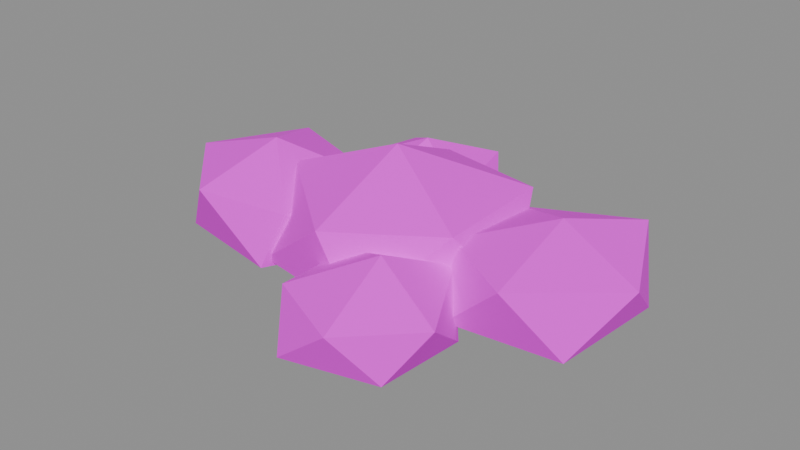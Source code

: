 # Source: SM_Bush_C.blend  (saved by Blender 5.2.45; exported with 4.5.12 LTS)
import bpy
from mathutils import Matrix  # noqa: F401  (used for matrix-valued properties, if any)

bpy.ops.wm.read_factory_settings(use_empty=True)
scene = bpy.context.scene
scene.name = 'SM_Bush_C'

# ---- collections
col_sm_bush_c = bpy.data.collections.new('SM_Bush_C'); scene.collection.children.link(col_sm_bush_c)

# ---- images (referenced by path relative to the original .blend; pixels are not part of the script)
import os
ASSET_DIR = os.environ.get("B2B_ASSET_DIR", "")  # directory of the original .blend (textures are referenced by path, not embedded)
HERE = os.path.dirname(os.path.abspath(__file__))  # packed textures are extracted next to this script under _unpacked/

def load_image(name, relpath, width, height, colorspace="sRGB"):
    """Load a texture the original file referenced (path relative to the .blend, or extracted next to this script)."""
    p = next((c for c in (os.path.join(HERE, relpath), os.path.join(ASSET_DIR, relpath)) if relpath and os.path.exists(c)), "")
    if p:
        img = bpy.data.images.load(p, check_existing=True)
        img.name = name
    else:  # same state as the original file: an image datablock whose file is absent (Cycles renders it pink)
        img = bpy.data.images.new(name, width, height)
        img.source = "FILE"
        img.filepath = "//" + (relpath or name)
    img.colorspace_settings.name = colorspace
    return img
img_t_palette = load_image('T_Palette', 'T_Palette.png', 1024, 1024, 'sRGB')

# ---- materials (node trees are filled in below, after node groups)
mat_m_palette = bpy.data.materials.new('M_Palette')

# ---- material node trees
mat_m_palette.use_nodes = True; mat_m_palette.node_tree.nodes.clear()
_N = mat_m_palette.node_tree.nodes; _L = mat_m_palette.node_tree.links
n0 = _N.new('ShaderNodeOutputMaterial'); n0.name = 'Material Output'; n0.location = (0, 0)
n1 = _N.new('ShaderNodeBsdfPrincipled'); n1.name = 'Principled BSDF'; n1.location = (0, 0)
n1.inputs[2].default_value = 1.0
n1.inputs[10].default_value = 0.005
n2 = _N.new('ShaderNodeTexImage'); n2.name = 'Image Texture'; n2.location = (0, 0)
n2.image = img_t_palette
n2.interpolation = 'Closest'
_L.new(n2.outputs[0], n1.inputs[0])
_L.new(n1.outputs[0], n0.inputs[0])
n0.is_active_output = True

# ---- meshes
me_sm_bush_c = bpy.data.meshes.new('SM_Bush_C')
me_sm_bush_c.from_pydata([(0.004266, 0.0085, -0.02268), (0.1466, -0.4846, 0.1607), (-0.4803, -0.3612, 0.1487), (-0.4794, 0.2301, 0.1995), (0.1402, 0.5816, 0.2025), (0.5795, 0.03941, 0.2108), (-0.03415, -0.494, 0.4818), (-0.5757, -0.05162, 0.4862), (-0.1403, 0.5275, 0.4733), (0.3992, 0.4244, 0.4769), (0.4357, -0.2008, 0.4921), (-0.05433, 0.04504, 0.6831), (0.691, 0.05925, 0.02269), (0.5637, 0.5535, 0.1808), (1.048, 0.3309, 0.1614), (0.9791, -0.2058, 0.1342), (0.4698, -0.2939, 0.1589), (0.2862, 0.1551, 0.1831), (0.9079, 0.5273, 0.4427), (1.121, 0.07594, 0.3753), (0.7697, -0.3643, 0.4395), (0.3784, -0.1316, 0.4425), (0.3556, 0.3934, 0.3836), (0.7234, 0.1498, 0.5361), (-0.6308, -0.01402, -0.06043), (-1.043, -0.2867, 0.1093), (-1.104, 0.131, 0.114), (-0.6249, 0.3884, 0.09089), (-0.222, 0.03776, 0.1277), (-0.455, -0.4174, 0.1292), (-1.165, -0.08112, 0.427), (-0.9282, 0.3918, 0.4209), (-0.316, 0.2213, 0.3798), (-0.3841, -0.3251, 0.3786), (-0.7988, -0.443, 0.4164), (-0.701, -0.04789, 0.5697), (0.2997, -0.4702, -0.02385), (0.5399, -0.2846, 0.09209), (0.5207, -0.7375, 0.1081), (0.08306, -0.8509, 0.1113), (-0.1275, -0.4716, 0.1087), (0.1762, -0.1567, 0.1283), (0.641, -0.572, 0.3182), (0.3666, -0.8792, 0.3329), (-0.02922, -0.6939, 0.3311), (-0.04589, -0.2887, 0.3113), (0.4184, -0.1634, 0.3481), (0.3023, -0.4802, 0.4851), (-0.3074, 0.5608, -0.02945), (0.09506, 0.6089, 0.1563), (-0.1057, 0.188, 0.1201), (-0.5055, 0.1528, 0.11), (-0.6139, 0.6345, 0.1161), (-0.325, 0.9244, 0.1243), (0.02391, 0.3833, 0.345), (-0.3196, 0.1199, 0.3446), (-0.6172, 0.4131, 0.3535), (-0.5666, 0.8037, 0.3311), (-0.08034, 0.846, 0.3727), (-0.2478, 0.4978, 0.5135)], [], [(0, 1, 2), (1, 0, 5), (0, 2, 3), (0, 3, 4), (0, 4, 5), (1, 5, 10), (2, 1, 6), (3, 2, 7), (4, 3, 8), (5, 4, 9), (1, 10, 6), (2, 6, 7), (3, 7, 8), (4, 8, 9), (5, 9, 10), (6, 10, 11), (7, 6, 11), (8, 7, 11), (9, 8, 11), (10, 9, 11), (12, 13, 14), (13, 12, 17), (12, 14, 15), (12, 15, 16), (12, 16, 17), (13, 17, 22), (14, 13, 18), (15, 14, 19), (16, 15, 20), (17, 16, 21), (13, 22, 18), (14, 18, 19), (15, 19, 20), (16, 20, 21), (17, 21, 22), (18, 22, 23), (19, 18, 23), (20, 19, 23), (21, 20, 23), (22, 21, 23), (24, 25, 26), (25, 24, 29), (24, 26, 27), (24, 27, 28), (24, 28, 29), (25, 29, 34), (26, 25, 30), (27, 26, 31), (28, 27, 32), (29, 28, 33), (25, 34, 30), (26, 30, 31), (27, 31, 32), (28, 32, 33), (29, 33, 34), (30, 34, 35), (31, 30, 35), (32, 31, 35), (33, 32, 35), (34, 33, 35), (36, 37, 38), (37, 36, 41), (36, 38, 39), (36, 39, 40), (36, 40, 41), (37, 41, 46), (38, 37, 42), (39, 38, 43), (40, 39, 44), (41, 40, 45), (37, 46, 42), (38, 42, 43), (39, 43, 44), (40, 44, 45), (41, 45, 46), (42, 46, 47), (43, 42, 47), (44, 43, 47), (45, 44, 47), (46, 45, 47), (48, 49, 50), (49, 48, 53), (48, 50, 51), (48, 51, 52), (48, 52, 53), (49, 53, 58), (50, 49, 54), (51, 50, 55), (52, 51, 56), (53, 52, 57), (49, 58, 54), (50, 54, 55), (51, 55, 56), (52, 56, 57), (53, 57, 58), (54, 58, 59), (55, 54, 59), (56, 55, 59), (57, 56, 59), (58, 57, 59)])
_uv = me_sm_bush_c.uv_layers.new(name='UVMap')
_uv.uv.foreach_set('vector', [0.7188, 0.9688, 0.7188, 0.9688, 0.7188, 0.9688, 0.7188, 0.9688, 0.7188, 0.9688, 0.7188, 0.9688, 0.7188, 0.9688, 0.7188, 0.9688, 0.7188, 0.9688, 0.7188, 0.9688, 0.7188, 0.9688, 0.7188, 0.9688, 0.7188, 0.9688, 0.7188, 0.9688, 0.7188, 0.9688, 0.6562, 0.9688, 0.6562, 0.9688, 0.6562, 0.9688, 0.6562, 0.9688, 0.6562, 0.9688, 0.6562, 0.9688, 0.7188, 0.9688, 0.7188, 0.9688, 0.7188, 0.9688, 0.7188, 0.9688, 0.7188, 0.9688, 0.7188, 0.9688, 0.7188, 0.9688, 0.7188, 0.9688, 0.7188, 0.9688, 0.6562, 0.9688, 0.6562, 0.9688, 0.6562, 0.9688, 0.6562, 0.9688, 0.6562, 0.9688, 0.6562, 0.9688, 0.6562, 0.9688, 0.6562, 0.9688, 0.6562, 0.9688, 0.6562, 0.9688, 0.6562, 0.9688, 0.6562, 0.9688, 0.6562, 0.9688, 0.6562, 0.9688, 0.6562, 0.9688, 0.5938, 0.9688, 0.5938, 0.9688, 0.5938, 0.9688, 0.5938, 0.9688, 0.5938, 0.9688, 0.5938, 0.9688, 0.5938, 0.9688, 0.5938, 0.9688, 0.5938, 0.9688, 0.5938, 0.9688, 0.5938, 0.9688, 0.5938, 0.9688, 0.5938, 0.9688, 0.5938, 0.9688, 0.5938, 0.9688, 0.7188, 0.9688, 0.7188, 0.9688, 0.7188, 0.9688, 0.7188, 0.9688, 0.7188, 0.9688, 0.7188, 0.9688, 0.7188, 0.9688, 0.7188, 0.9688, 0.7188, 0.9688, 0.7188, 0.9688, 0.7188, 0.9688, 0.7188, 0.9688, 0.7188, 0.9688, 0.7188, 0.9688, 0.7188, 0.9688, 0.7188, 0.9688, 0.7188, 0.9688, 0.7188, 0.9688, 0.7188, 0.9688, 0.7188, 0.9688, 0.7188, 0.9688, 0.7188, 0.9688, 0.7188, 0.9688, 0.7188, 0.9688, 0.7188, 0.9688, 0.7188, 0.9688, 0.7188, 0.9688, 0.6562, 0.9688, 0.6562, 0.9688, 0.6562, 0.9688, 0.6562, 0.9688, 0.6562, 0.9688, 0.6562, 0.9688, 0.6562, 0.9688, 0.6562, 0.9688, 0.6562, 0.9688, 0.6562, 0.9688, 0.6562, 0.9688, 0.6562, 0.9688, 0.6562, 0.9688, 0.6562, 0.9688, 0.6562, 0.9688, 0.6562, 0.9688, 0.6562, 0.9688, 0.6562, 0.9688, 0.5938, 0.9688, 0.5938, 0.9688, 0.5938, 0.9688, 0.5938, 0.9688, 0.5938, 0.9688, 0.5938, 0.9688, 0.5938, 0.9688, 0.5938, 0.9688, 0.5938, 0.9688, 0.5938, 0.9688, 0.5938, 0.9688, 0.5938, 0.9688, 0.5938, 0.9688, 0.5938, 0.9688, 0.5938, 0.9688, 0.7188, 0.9688, 0.7188, 0.9688, 0.7188, 0.9688, 0.7188, 0.9688, 0.7188, 0.9688, 0.7188, 0.9688, 0.7188, 0.9688, 0.7188, 0.9688, 0.7188, 0.9688, 0.7188, 0.9688, 0.7188, 0.9688, 0.7188, 0.9688, 0.7188, 0.9688, 0.7188, 0.9688, 0.7188, 0.9688, 0.7188, 0.9688, 0.7188, 0.9688, 0.7188, 0.9688, 0.7188, 0.9688, 0.7188, 0.9688, 0.7188, 0.9688, 0.7188, 0.9688, 0.7188, 0.9688, 0.7188, 0.9688, 0.7188, 0.9688, 0.7188, 0.9688, 0.7188, 0.9688, 0.6562, 0.9688, 0.6562, 0.9688, 0.6562, 0.9688, 0.6562, 0.9688, 0.6562, 0.9688, 0.6562, 0.9688, 0.6562, 0.9688, 0.6562, 0.9688, 0.6562, 0.9688, 0.6562, 0.9688, 0.6562, 0.9688, 0.6562, 0.9688, 0.6562, 0.9688, 0.6562, 0.9688, 0.6562, 0.9688, 0.6562, 0.9688, 0.6562, 0.9688, 0.6562, 0.9688, 0.5938, 0.9688, 0.5938, 0.9688, 0.5938, 0.9688, 0.5938, 0.9688, 0.5938, 0.9688, 0.5938, 0.9688, 0.5938, 0.9688, 0.5938, 0.9688, 0.5938, 0.9688, 0.5938, 0.9688, 0.5938, 0.9688, 0.5938, 0.9688, 0.5938, 0.9688, 0.5938, 0.9688, 0.5938, 0.9688, 0.7188, 0.9688, 0.7188, 0.9688, 0.7188, 0.9688, 0.7188, 0.9688, 0.7188, 0.9688, 0.7188, 0.9688, 0.7188, 0.9688, 0.7188, 0.9688, 0.7188, 0.9688, 0.7188, 0.9688, 0.7188, 0.9688, 0.7188, 0.9688, 0.7188, 0.9688, 0.7188, 0.9688, 0.7188, 0.9688, 0.7188, 0.9688, 0.7188, 0.9688, 0.7188, 0.9688, 0.7188, 0.9688, 0.7188, 0.9688, 0.7188, 0.9688, 0.7188, 0.9688, 0.7188, 0.9688, 0.7188, 0.9688, 0.6562, 0.9688, 0.6562, 0.9688, 0.6562, 0.9688, 0.7188, 0.9688, 0.7188, 0.9688, 0.7188, 0.9688, 0.6562, 0.9688, 0.6562, 0.9688, 0.6562, 0.9688, 0.6562, 0.9688, 0.6562, 0.9688, 0.6562, 0.9688, 0.6562, 0.9688, 0.6562, 0.9688, 0.6562, 0.9688, 0.6562, 0.9688, 0.6562, 0.9688, 0.6562, 0.9688, 0.6562, 0.9688, 0.6562, 0.9688, 0.6562, 0.9688, 0.5938, 0.9688, 0.5938, 0.9688, 0.5938, 0.9688, 0.5938, 0.9688, 0.5938, 0.9688, 0.5938, 0.9688, 0.5938, 0.9688, 0.5938, 0.9688, 0.5938, 0.9688, 0.5938, 0.9688, 0.5938, 0.9688, 0.5938, 0.9688, 0.5938, 0.9688, 0.5938, 0.9688, 0.5938, 0.9688, 0.7188, 0.9688, 0.7188, 0.9688, 0.7188, 0.9688, 0.7188, 0.9688, 0.7188, 0.9688, 0.7188, 0.9688, 0.7188, 0.9688, 0.7188, 0.9688, 0.7188, 0.9688, 0.7188, 0.9688, 0.7188, 0.9688, 0.7188, 0.9688, 0.7188, 0.9688, 0.7188, 0.9688, 0.7188, 0.9688, 0.7188, 0.9688, 0.7188, 0.9688, 0.7188, 0.9688, 0.6562, 0.9688, 0.6562, 0.9688, 0.6562, 0.9688, 0.7188, 0.9688, 0.7188, 0.9688, 0.7188, 0.9688, 0.7188, 0.9688, 0.7188, 0.9688, 0.7188, 0.9688, 0.7188, 0.9688, 0.7188, 0.9688, 0.7188, 0.9688, 0.6562, 0.9688, 0.6562, 0.9688, 0.6562, 0.9688, 0.6562, 0.9688, 0.6562, 0.9688, 0.6562, 0.9688, 0.6562, 0.9688, 0.6562, 0.9688, 0.6562, 0.9688, 0.6562, 0.9688, 0.6562, 0.9688, 0.6562, 0.9688, 0.6562, 0.9688, 0.6562, 0.9688, 0.6562, 0.9688, 0.5938, 0.9688, 0.5938, 0.9688, 0.5938, 0.9688, 0.5938, 0.9688, 0.5938, 0.9688, 0.5938, 0.9688, 0.5938, 0.9688, 0.5938, 0.9688, 0.5938, 0.9688, 0.5938, 0.9688, 0.5938, 0.9688, 0.5938, 0.9688, 0.5938, 0.9688, 0.5938, 0.9688, 0.5938, 0.9688])
me_sm_bush_c.materials.append(mat_m_palette)
me_sm_bush_c.update()

# ---- objects
ob_sm_bush_c = bpy.data.objects.new('SM_Bush_C', me_sm_bush_c)

# ---- transforms, parenting, visibility, modifiers, constraints
ob_sm_bush_c.location = (0.0, 0.0, 0.0)

# ---- collection membership
col_sm_bush_c.objects.link(ob_sm_bush_c)

# ---- scene / render settings (as saved in the file)
scene.frame_start = 1; scene.frame_end = 250; scene.frame_set(1)
scene.render.engine = 'BLENDER_EEVEE_NEXT'
scene.render.image_settings.exr_codec = 'NONE'
scene.render.use_bake_clear = False
scene.render.bake_margin = 0
scene.render.bake_bias = 0.0
scene.render.bake_samples = 0
scene.render.simplify_subdivision_render = 0
scene.render.simplify_child_particles_render = 0.0
scene.render.compositor_device = 'GPU'
scene.eevee.use_volume_custom_range = False
scene.eevee.gtao_distance = 0.0
scene.eevee.use_fast_gi = False
scene.eevee.fast_gi_thickness_near = 0.1
scene.eevee.fast_gi_thickness_far = 0.0
scene.eevee.ray_tracing_options.screen_trace_thickness = 0.1
bpy.context.view_layer.update()

# ---- added for rendering (the .blend has no active camera and no usable light): camera, sun + grey world if the file has none
cam_auto = bpy.data.cameras.new('AutoCamera')
cam_auto.lens = 50.0
cam_auto.sensor_width = 36.0
cam_auto.clip_end = 1000.0
ob_auto_camera = bpy.data.objects.new('AutoCamera', cam_auto)
scene.collection.objects.link(ob_auto_camera)
ob_auto_camera.location = (2.7589, -3.31416, 2.53586)
ob_auto_camera.rotation_euler = (1.09748, -7.21219e-08, 0.694738)
scene.camera = ob_auto_camera
light_auto_sun = bpy.data.lights.new('AutoSun', 'SUN')
light_auto_sun.energy = 3.0
light_auto_sun.angle = 0.0523599
ob_auto_sun = bpy.data.objects.new('AutoSun', light_auto_sun)
scene.collection.objects.link(ob_auto_sun)
ob_auto_sun.rotation_euler = (0.872665, 0.174533, 0.523599)
if scene.world is None:
    world_auto = bpy.data.worlds.new('AutoWorld')
    world_auto.color = (0.3, 0.3, 0.3)
    scene.world = world_auto
bpy.context.view_layer.update()
